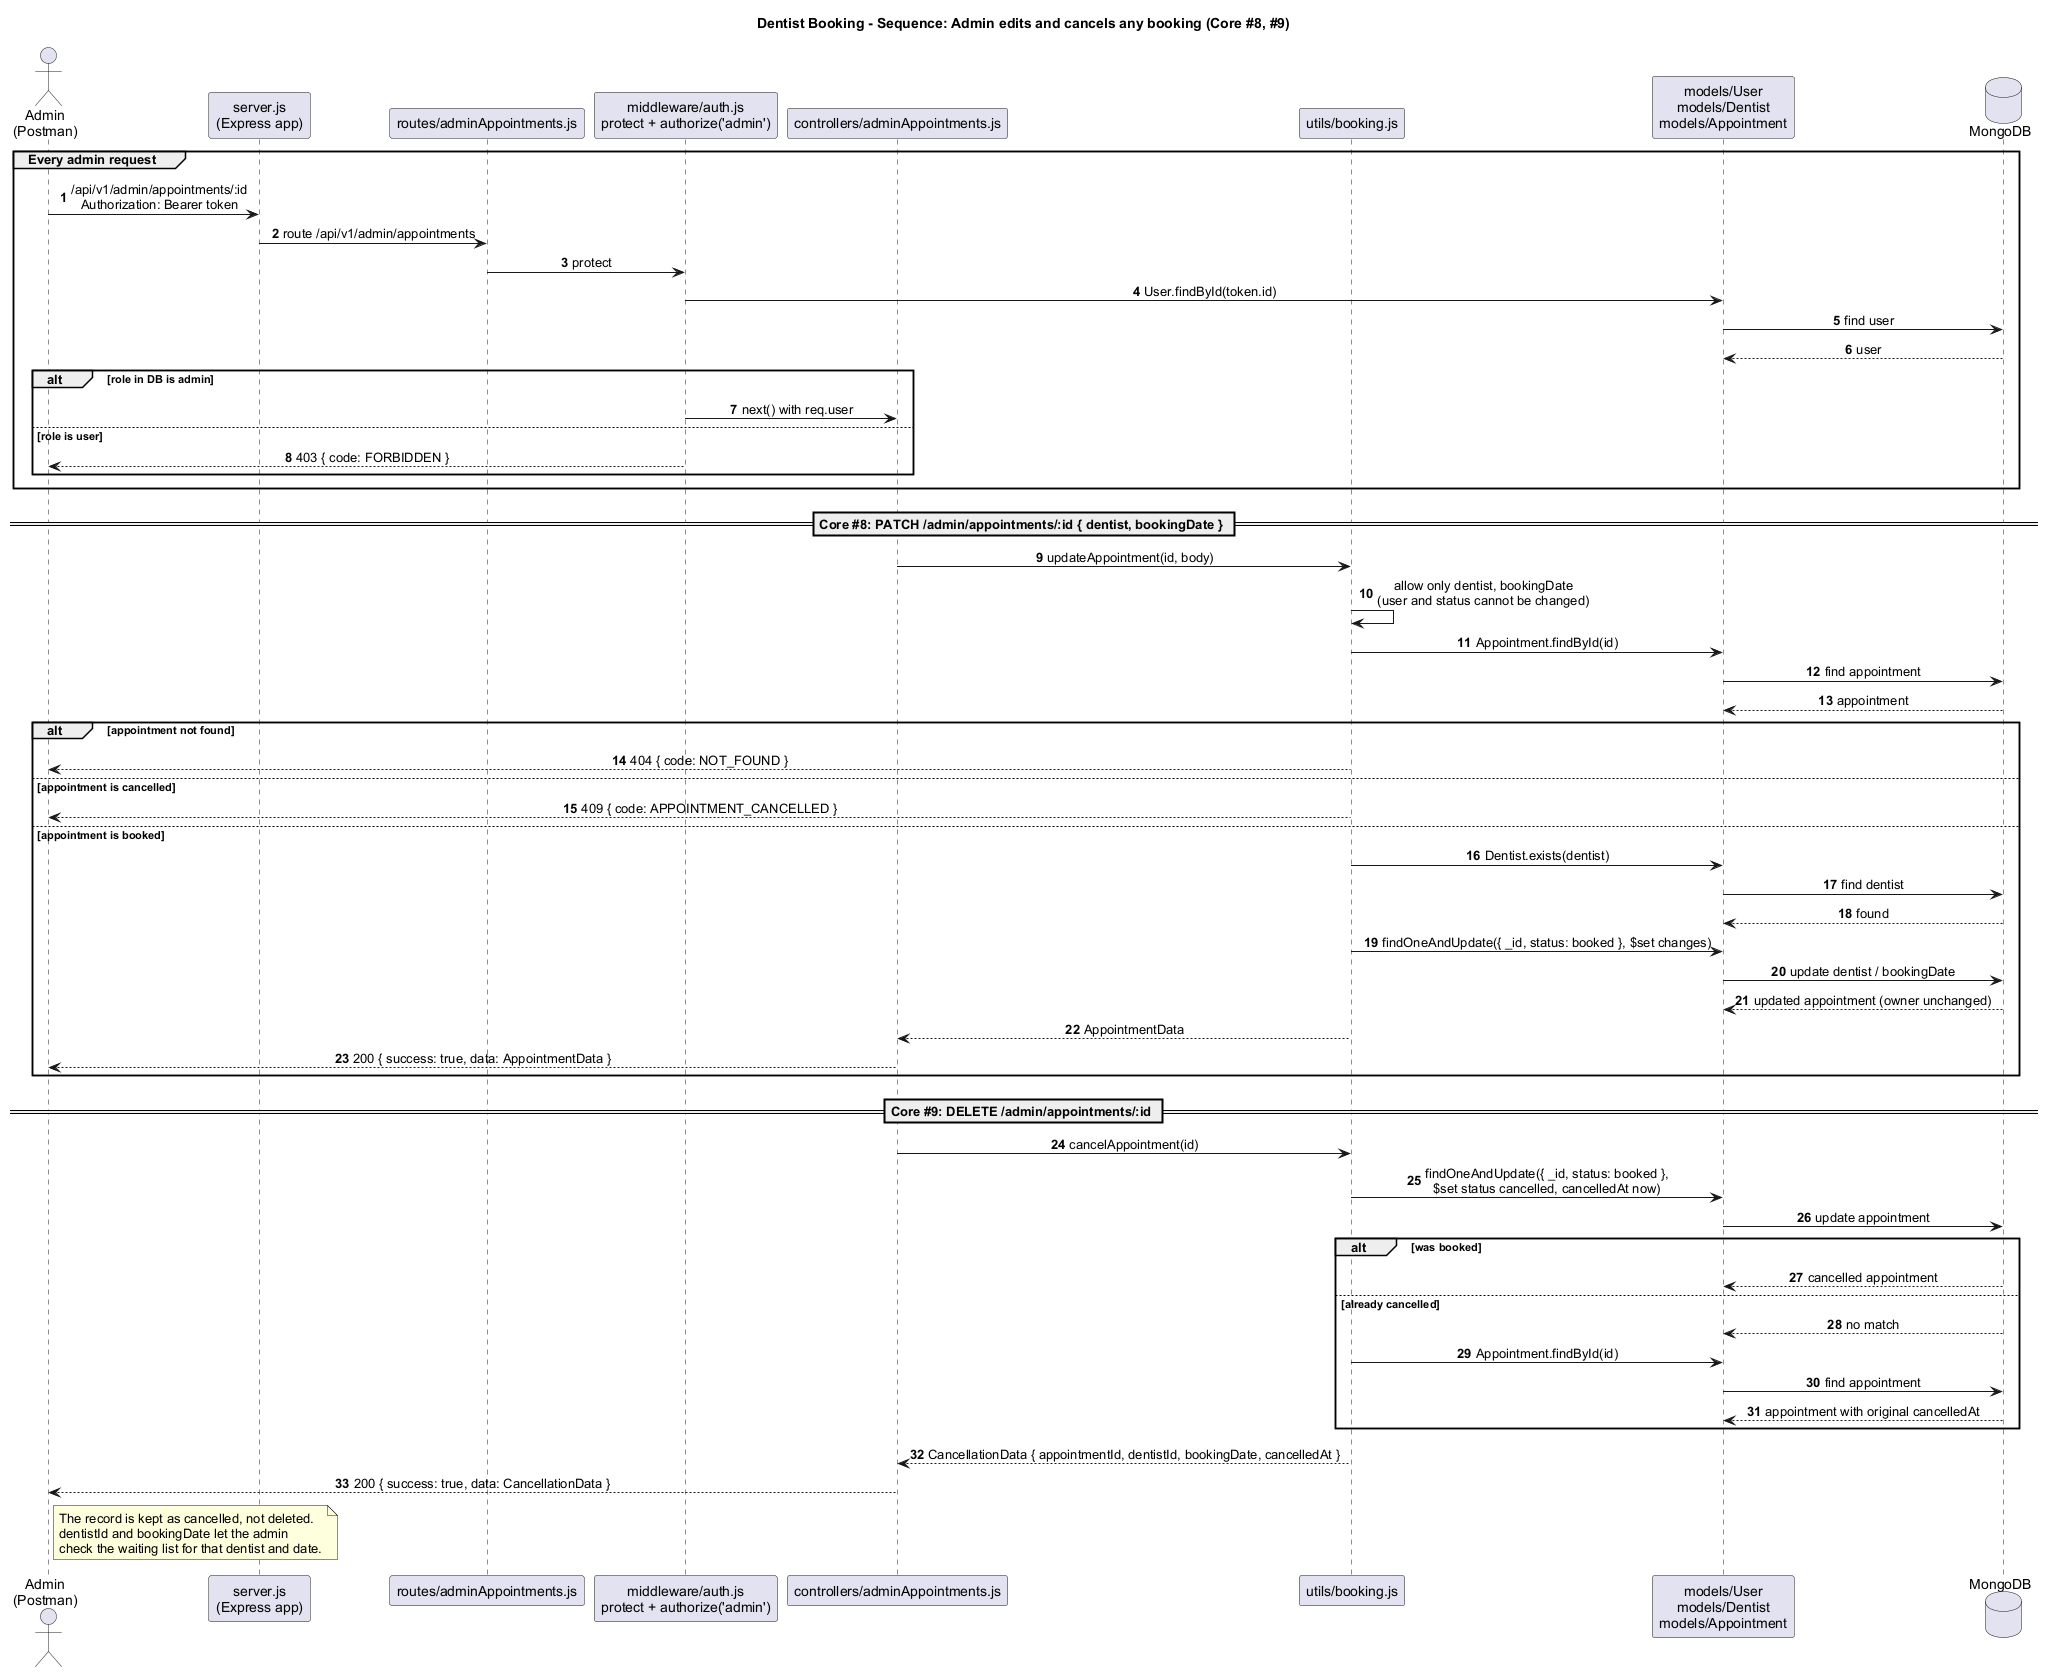

The diagram above was rendered by PlantUML. Its source (embedded in the PNG):
@startuml
!pragma teoz true
skinparam shadowing false
skinparam defaultFontName Arial
skinparam sequenceMessageAlign center
autonumber
title Dentist Booking - Sequence: Admin edits and cancels any booking (Core #8, #9)

actor "Admin\n(Postman)" as Client
participant "server.js\n(Express app)" as App
participant "routes/adminAppointments.js" as Router
participant "middleware/auth.js\nprotect + authorize('admin')" as Auth
participant "controllers/adminAppointments.js" as Controller
participant "utils/booking.js" as Booking
participant "models/User\nmodels/Dentist\nmodels/Appointment" as Model
database "MongoDB" as DB

group Every admin request
  Client -> App : /api/v1/admin/appointments/:id\nAuthorization: Bearer token
  App -> Router : route /api/v1/admin/appointments
  Router -> Auth : protect
  Auth -> Model : User.findById(token.id)
  Model -> DB : find user
  DB --> Model : user
  alt role in DB is admin
    Auth -> Controller : next() with req.user
  else role is user
    Auth --> Client : 403 { code: FORBIDDEN }
  end
end

== Core #8: PATCH /admin/appointments/:id { dentist, bookingDate } ==
Controller -> Booking : updateAppointment(id, body)
Booking -> Booking : allow only dentist, bookingDate\n(user and status cannot be changed)
Booking -> Model : Appointment.findById(id)
Model -> DB : find appointment
DB --> Model : appointment
alt appointment not found
  Booking --> Client : 404 { code: NOT_FOUND }
else appointment is cancelled
  Booking --> Client : 409 { code: APPOINTMENT_CANCELLED }
else appointment is booked
  Booking -> Model : Dentist.exists(dentist)
  Model -> DB : find dentist
  DB --> Model : found
  Booking -> Model : findOneAndUpdate({ _id, status: booked }, $set changes)
  Model -> DB : update dentist / bookingDate
  DB --> Model : updated appointment (owner unchanged)
  Booking --> Controller : AppointmentData
  Controller --> Client : 200 { success: true, data: AppointmentData }
end

== Core #9: DELETE /admin/appointments/:id ==
Controller -> Booking : cancelAppointment(id)
Booking -> Model : findOneAndUpdate({ _id, status: booked },\n$set status cancelled, cancelledAt now)
Model -> DB : update appointment
alt was booked
  DB --> Model : cancelled appointment
else already cancelled
  DB --> Model : no match
  Booking -> Model : Appointment.findById(id)
  Model -> DB : find appointment
  DB --> Model : appointment with original cancelledAt
end
Booking --> Controller : CancellationData { appointmentId, dentistId, bookingDate, cancelledAt }
Controller --> Client : 200 { success: true, data: CancellationData }
note right of Client
  The record is kept as cancelled, not deleted.
  dentistId and bookingDate let the admin
  check the waiting list for that dentist and date.
end note
@enduml